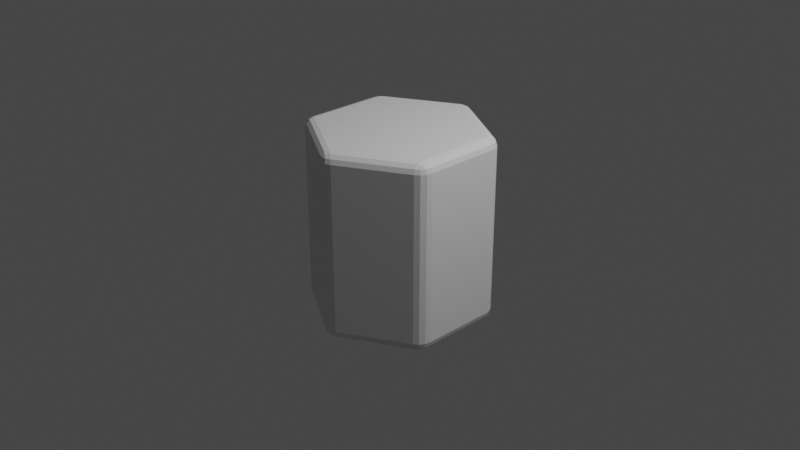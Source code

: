 # Source: Prisma_for_bee_1.blend  (saved by Blender 3.3.6; exported with 4.5.12 LTS)
import bpy
from mathutils import Matrix  # noqa: F401  (used for matrix-valued properties, if any)

bpy.ops.wm.read_factory_settings(use_empty=True)
scene = bpy.context.scene
scene.name = 'Scene'

# ---- collections
col_collection = bpy.data.collections.new('Collection'); scene.collection.children.link(col_collection)

# ---- world
world_world = bpy.data.worlds.new('World'); scene.world = world_world
world_world.use_nodes = True; world_world.node_tree.nodes.clear()
_N = world_world.node_tree.nodes; _L = world_world.node_tree.links
n0 = _N.new('ShaderNodeOutputWorld'); n0.name = 'World Output'; n0.location = (300, 300)
n1 = _N.new('ShaderNodeBackground'); n1.name = 'Background'; n1.location = (10, 300)
n1.inputs[0].default_value = (0.05088, 0.05088, 0.05088, 1.0)
_L.new(n1.outputs[0], n0.inputs[0])
n0.is_active_output = True
world_world.color = (0.05088, 0.05088, 0.05088)
world_world.use_sun_shadow = False
world_world.sun_shadow_jitter_overblur = 0.0

# ---- cameras
cam_camera = bpy.data.cameras.new('Camera')
cam_camera.clip_end = 100.0
cam_camera.ortho_scale = 7.314

# ---- lights
light_light = bpy.data.lights.new('Light', 'POINT')
light_light.transmission_factor = 0.0
light_light.energy = 1000.0
light_light.shadow_soft_size = 0.1
light_light.shadow_maximum_resolution = 0.006
light_light.use_absolute_resolution = True

# ---- meshes
me_cylinder = bpy.data.meshes.new('Cylinder')
me_cylinder.from_pydata([(0.0, 0.8845, -1.0), (-0.0866, 0.95, -0.9), (0.0866, 0.95, -0.9), (-0.04324, 0.9144, -0.9866), (0.04324, 0.9144, -0.9866), (-3.725e-09, 0.9418, -0.9737), (-0.03179, 0.9711, -0.9), (-0.07503, 0.9384, -0.9499), (-0.02238, 0.9587, -0.9478), (0.07503, 0.9384, -0.9499), (0.03179, 0.9711, -0.9), (0.02238, 0.9587, -0.9478), (0.0, 0.8845, 1.0), (0.0866, 0.95, 0.9), (-0.0866, 0.95, 0.9), (0.04324, 0.9144, 0.9866), (-0.04324, 0.9144, 0.9866), (3.725e-09, 0.9418, 0.9737), (0.03179, 0.9711, 0.9), (0.07503, 0.9384, 0.9499), (0.02238, 0.9587, 0.9478), (-0.07503, 0.9384, 0.9499), (-0.03179, 0.9711, 0.9), (-0.02238, 0.9587, 0.9478), (0.766, 0.4423, -1.0), (0.7794, 0.55, -0.9), (0.866, 0.4, -0.9), (0.7703, 0.4946, -0.9866), (0.8135, 0.4197, -0.9866), (0.8156, 0.4709, -0.9737), (0.8251, 0.5131, -0.9), (0.7752, 0.5342, -0.9499), (0.8191, 0.4987, -0.9478), (0.8502, 0.4042, -0.9499), (0.8569, 0.458, -0.9), (0.8415, 0.46, -0.9478), (0.766, 0.4423, 1.0), (0.866, 0.4, 0.9), (0.7794, 0.55, 0.9), (0.8135, 0.4197, 0.9866), (0.7703, 0.4946, 0.9866), (0.8156, 0.4709, 0.9737), (0.8569, 0.458, 0.9), (0.8502, 0.4042, 0.9499), (0.8415, 0.46, 0.9478), (0.7752, 0.5342, 0.9499), (0.8251, 0.5131, 0.9), (0.8191, 0.4987, 0.9478), (0.766, -0.4423, -1.0), (0.866, -0.4, -0.9), (0.7794, -0.55, -0.9), (0.8135, -0.4197, -0.9866), (0.7703, -0.4946, -0.9866), (0.8156, -0.4709, -0.9737), (0.8569, -0.458, -0.9), (0.8502, -0.4042, -0.9499), (0.8415, -0.46, -0.9478), (0.7752, -0.5342, -0.9499), (0.8251, -0.5131, -0.9), (0.8191, -0.4987, -0.9478), (0.766, -0.4423, 1.0), (0.7794, -0.55, 0.9), (0.866, -0.4, 0.9), (0.7703, -0.4946, 0.9866), (0.8135, -0.4197, 0.9866), (0.8156, -0.4709, 0.9737), (0.8251, -0.5131, 0.9), (0.7752, -0.5342, 0.9499), (0.8191, -0.4987, 0.9478), (0.8502, -0.4042, 0.9499), (0.8569, -0.458, 0.9), (0.8415, -0.46, 0.9478), (0.0, -0.8845, -1.0), (0.0866, -0.95, -0.9), (-0.0866, -0.95, -0.9), (0.04324, -0.9144, -0.9866), (-0.04324, -0.9144, -0.9866), (3.725e-09, -0.9418, -0.9737), (0.03179, -0.9711, -0.9), (0.07503, -0.9384, -0.9499), (0.02238, -0.9587, -0.9478), (-0.07503, -0.9384, -0.9499), (-0.03179, -0.9711, -0.9), (-0.02238, -0.9587, -0.9478), (0.0, -0.8845, 1.0), (-0.0866, -0.95, 0.9), (0.0866, -0.95, 0.9), (-0.04324, -0.9144, 0.9866), (0.04324, -0.9144, 0.9866), (-3.725e-09, -0.9418, 0.9737), (-0.03179, -0.9711, 0.9), (-0.07503, -0.9384, 0.9499), (-0.02238, -0.9587, 0.9478), (0.07503, -0.9384, 0.9499), (0.03179, -0.9711, 0.9), (0.02238, -0.9587, 0.9478), (-0.766, -0.4423, -1.0), (-0.7794, -0.55, -0.9), (-0.866, -0.4, -0.9), (-0.7703, -0.4946, -0.9866), (-0.8135, -0.4197, -0.9866), (-0.8156, -0.4709, -0.9737), (-0.8251, -0.5131, -0.9), (-0.7752, -0.5342, -0.9499), (-0.8191, -0.4987, -0.9478), (-0.8502, -0.4042, -0.9499), (-0.8569, -0.458, -0.9), (-0.8415, -0.46, -0.9478), (-0.766, -0.4423, 1.0), (-0.866, -0.4, 0.9), (-0.7794, -0.55, 0.9), (-0.8135, -0.4197, 0.9866), (-0.7703, -0.4946, 0.9866), (-0.8156, -0.4709, 0.9737), (-0.8569, -0.458, 0.9), (-0.8502, -0.4042, 0.9499), (-0.8415, -0.46, 0.9478), (-0.7752, -0.5342, 0.9499), (-0.8251, -0.5131, 0.9), (-0.8191, -0.4987, 0.9478), (-0.766, 0.4423, -1.0), (-0.866, 0.4, -0.9), (-0.7794, 0.55, -0.9), (-0.8135, 0.4197, -0.9866), (-0.7703, 0.4946, -0.9866), (-0.8156, 0.4709, -0.9737), (-0.8569, 0.458, -0.9), (-0.8502, 0.4042, -0.9499), (-0.8415, 0.46, -0.9478), (-0.7752, 0.5342, -0.9499), (-0.8251, 0.5131, -0.9), (-0.8191, 0.4987, -0.9478), (-0.766, 0.4423, 1.0), (-0.7794, 0.55, 0.9), (-0.866, 0.4, 0.9), (-0.7703, 0.4946, 0.9866), (-0.8135, 0.4197, 0.9866), (-0.8156, 0.4709, 0.9737), (-0.8251, 0.5131, 0.9), (-0.7752, 0.5342, 0.9499), (-0.8191, 0.4987, 0.9478), (-0.8502, 0.4042, 0.9499), (-0.8569, 0.458, 0.9), (-0.8415, 0.46, 0.9478)], [], [(122, 133, 14, 1), (50, 61, 86, 73), (74, 85, 110, 97), (98, 109, 134, 121), (26, 37, 62, 49), (36, 12, 132, 108, 84, 60), (2, 13, 38, 25), (0, 3, 5, 4), (3, 7, 8, 5), (1, 6, 8, 7), (6, 10, 11, 8), (2, 9, 11, 10), (9, 4, 5, 11), (5, 8, 11), (12, 15, 17, 16), (15, 19, 20, 17), (13, 18, 20, 19), (18, 22, 23, 20), (14, 21, 23, 22), (21, 16, 17, 23), (17, 20, 23), (24, 27, 29, 28), (27, 31, 32, 29), (25, 30, 32, 31), (30, 34, 35, 32), (26, 33, 35, 34), (33, 28, 29, 35), (29, 32, 35), (36, 39, 41, 40), (39, 43, 44, 41), (37, 42, 44, 43), (42, 46, 47, 44), (38, 45, 47, 46), (45, 40, 41, 47), (41, 44, 47), (48, 51, 53, 52), (51, 55, 56, 53), (49, 54, 56, 55), (54, 58, 59, 56), (50, 57, 59, 58), (57, 52, 53, 59), (53, 56, 59), (60, 63, 65, 64), (63, 67, 68, 65), (61, 66, 68, 67), (66, 70, 71, 68), (62, 69, 71, 70), (69, 64, 65, 71), (65, 68, 71), (72, 75, 77, 76), (75, 79, 80, 77), (73, 78, 80, 79), (78, 82, 83, 80), (74, 81, 83, 82), (81, 76, 77, 83), (77, 80, 83), (84, 87, 89, 88), (87, 91, 92, 89), (85, 90, 92, 91), (90, 94, 95, 92), (86, 93, 95, 94), (93, 88, 89, 95), (89, 92, 95), (96, 99, 101, 100), (99, 103, 104, 101), (97, 102, 104, 103), (102, 106, 107, 104), (98, 105, 107, 106), (105, 100, 101, 107), (101, 104, 107), (108, 111, 113, 112), (111, 115, 116, 113), (109, 114, 116, 115), (114, 118, 119, 116), (110, 117, 119, 118), (117, 112, 113, 119), (113, 116, 119), (120, 123, 125, 124), (123, 127, 128, 125), (121, 126, 128, 127), (126, 130, 131, 128), (122, 129, 131, 130), (129, 124, 125, 131), (125, 128, 131), (132, 135, 137, 136), (135, 139, 140, 137), (133, 138, 140, 139), (138, 142, 143, 140), (134, 141, 143, 142), (141, 136, 137, 143), (137, 140, 143), (2, 25, 31, 9), (9, 31, 27, 4), (4, 27, 24, 0), (38, 13, 19, 45), (45, 19, 15, 40), (40, 15, 12, 36), (1, 14, 22, 6), (6, 22, 18, 10), (10, 18, 13, 2), (37, 26, 34, 42), (42, 34, 30, 46), (46, 30, 25, 38), (26, 49, 55, 33), (33, 55, 51, 28), (28, 51, 48, 24), (62, 37, 43, 69), (69, 43, 39, 64), (64, 39, 36, 60), (61, 50, 58, 66), (66, 58, 54, 70), (70, 54, 49, 62), (50, 73, 79, 57), (57, 79, 75, 52), (52, 75, 72, 48), (86, 61, 67, 93), (93, 67, 63, 88), (88, 63, 60, 84), (85, 74, 82, 90), (90, 82, 78, 94), (94, 78, 73, 86), (74, 97, 103, 81), (81, 103, 99, 76), (76, 99, 96, 72), (110, 85, 91, 117), (117, 91, 87, 112), (112, 87, 84, 108), (109, 98, 106, 114), (114, 106, 102, 118), (118, 102, 97, 110), (98, 121, 127, 105), (105, 127, 123, 100), (100, 123, 120, 96), (134, 109, 115, 141), (141, 115, 111, 136), (136, 111, 108, 132), (133, 122, 130, 138), (138, 130, 126, 142), (142, 126, 121, 134), (122, 1, 7, 129), (129, 7, 3, 124), (124, 3, 0, 120), (14, 133, 139, 21), (21, 139, 135, 16), (16, 135, 132, 12), (0, 24, 48, 72, 96, 120)])
_uv = me_cylinder.uv_layers.new(name='UVMap')
_uv.uv.foreach_set('vector', [0.15, 0.525, 0.15, 0.975, 0.01667, 0.975, 0.01667, 0.525, 0.65, 0.525, 0.65, 0.975, 0.5167, 0.975, 0.5167, 0.525, 0.4833, 0.525, 0.4833, 0.975, 0.35, 0.975, 0.35, 0.525, 0.3167, 0.525, 0.3167, 0.975, 0.1833, 0.975, 0.1833, 0.525, 0.8167, 0.525, 0.8167, 0.975, 0.6833, 0.975, 0.6833, 0.525, 0.4338, 0.3561, 0.25, 0.4623, 0.06615, 0.3561, 0.06615, 0.1439, 0.25, 0.03771, 0.4338, 0.1439, 0.9833, 0.525, 0.9833, 0.975, 0.85, 0.975, 0.85, 0.525, 0.75, 0.4623, 0.7396, 0.4695, 0.75, 0.476, 0.7604, 0.4695, 0.7396, 0.4695, 0.7301, 0.4785, 0.7417, 0.4852, 0.75, 0.476, 0.01667, 0.525, 0.006995, 0.525, 0.006671, 0.5, 0.01596, 0.5, 0.006995, 0.525, -8.941e-08, 0.525, -0.003336, 0.5, 0.006671, 0.5, 0.9833, 0.525, 0.984, 0.5, 0.9933, 0.5, 1.0, 0.525, 0.7699, 0.4785, 0.7604, 0.4695, 0.75, 0.476, 0.7583, 0.4852, 0.75, 0.476, 0.7417, 0.4852, 0.7583, 0.4852, 0.25, 0.4623, 0.2604, 0.4695, 0.25, 0.476, 0.2396, 0.4695, 0.2604, 0.4695, 0.2699, 0.4785, 0.2583, 0.4852, 0.25, 0.476, 0.9833, 0.975, 1.0, 0.975, 0.9933, 1.0, 0.984, 1.0, -8.941e-08, 0.975, 0.006995, 0.975, 0.006671, 1.0, -0.003336, 1.0, 0.01667, 0.975, 0.01596, 1.0, 0.006671, 1.0, 0.006995, 0.975, 0.2301, 0.4785, 0.2396, 0.4695, 0.25, 0.476, 0.2417, 0.4852, 0.25, 0.476, 0.2583, 0.4852, 0.2417, 0.4852, 0.9338, 0.3561, 0.9349, 0.3687, 0.9457, 0.363, 0.9452, 0.3507, 0.9349, 0.3687, 0.9379, 0.3815, 0.9495, 0.3748, 0.9457, 0.363, 0.85, 0.525, 0.8403, 0.525, 0.84, 0.5, 0.8493, 0.5, 0.8403, 0.525, 0.8263, 0.525, 0.8267, 0.5, 0.84, 0.5, 0.8167, 0.525, 0.8174, 0.5, 0.8267, 0.5, 0.8263, 0.525, 0.9578, 0.347, 0.9452, 0.3507, 0.9457, 0.363, 0.9578, 0.3604, 0.9457, 0.363, 0.9495, 0.3748, 0.9578, 0.3604, 0.4338, 0.3561, 0.4452, 0.3507, 0.4457, 0.363, 0.4349, 0.3687, 0.4452, 0.3507, 0.4578, 0.347, 0.4578, 0.3604, 0.4457, 0.363, 0.8167, 0.975, 0.8263, 0.975, 0.8267, 1.0, 0.8174, 1.0, 0.8263, 0.975, 0.8403, 0.975, 0.84, 1.0, 0.8267, 1.0, 0.85, 0.975, 0.8493, 1.0, 0.84, 1.0, 0.8403, 0.975, 0.4379, 0.3815, 0.4349, 0.3687, 0.4457, 0.363, 0.4495, 0.3748, 0.4457, 0.363, 0.4578, 0.3604, 0.4495, 0.3748, 0.9338, 0.1439, 0.9452, 0.1493, 0.9457, 0.137, 0.9349, 0.1313, 0.9452, 0.1493, 0.9578, 0.153, 0.9578, 0.1396, 0.9457, 0.137, 0.6833, 0.525, 0.6737, 0.525, 0.6733, 0.5, 0.6826, 0.5, 0.6737, 0.525, 0.6597, 0.525, 0.66, 0.5, 0.6733, 0.5, 0.65, 0.525, 0.6507, 0.5, 0.66, 0.5, 0.6597, 0.525, 0.9379, 0.1185, 0.9349, 0.1313, 0.9457, 0.137, 0.9495, 0.1252, 0.9457, 0.137, 0.9578, 0.1396, 0.9495, 0.1252, 0.4338, 0.1439, 0.4349, 0.1313, 0.4457, 0.137, 0.4452, 0.1493, 0.4349, 0.1313, 0.4379, 0.1185, 0.4495, 0.1252, 0.4457, 0.137, 0.65, 0.975, 0.6597, 0.975, 0.66, 1.0, 0.6507, 1.0, 0.6597, 0.975, 0.6737, 0.975, 0.6733, 1.0, 0.66, 1.0, 0.6833, 0.975, 0.6826, 1.0, 0.6733, 1.0, 0.6737, 0.975, 0.4578, 0.153, 0.4452, 0.1493, 0.4457, 0.137, 0.4578, 0.1396, 0.4457, 0.137, 0.4495, 0.1252, 0.4578, 0.1396, 0.75, 0.03771, 0.7604, 0.03055, 0.75, 0.02397, 0.7396, 0.03055, 0.7604, 0.03055, 0.7699, 0.02149, 0.7583, 0.0148, 0.75, 0.02397, 0.5167, 0.525, 0.507, 0.525, 0.5067, 0.5, 0.516, 0.5, 0.507, 0.525, 0.493, 0.525, 0.4933, 0.5, 0.5067, 0.5, 0.4833, 0.525, 0.484, 0.5, 0.4933, 0.5, 0.493, 0.525, 0.7301, 0.02149, 0.7396, 0.03055, 0.75, 0.02397, 0.7417, 0.0148, 0.75, 0.02397, 0.7583, 0.0148, 0.7417, 0.0148, 0.25, 0.03771, 0.2396, 0.03055, 0.25, 0.02397, 0.2604, 0.03055, 0.2396, 0.03055, 0.2301, 0.02149, 0.2417, 0.0148, 0.25, 0.02397, 0.4833, 0.975, 0.493, 0.975, 0.4933, 1.0, 0.484, 1.0, 0.493, 0.975, 0.507, 0.975, 0.5067, 1.0, 0.4933, 1.0, 0.5167, 0.975, 0.516, 1.0, 0.5067, 1.0, 0.507, 0.975, 0.2699, 0.02149, 0.2604, 0.03055, 0.25, 0.02397, 0.2583, 0.0148, 0.25, 0.02397, 0.2417, 0.0148, 0.2583, 0.0148, 0.5662, 0.1439, 0.5651, 0.1313, 0.5543, 0.137, 0.5548, 0.1493, 0.5651, 0.1313, 0.5621, 0.1185, 0.5505, 0.1252, 0.5543, 0.137, 0.35, 0.525, 0.3403, 0.525, 0.34, 0.5, 0.3493, 0.5, 0.3403, 0.525, 0.3263, 0.525, 0.3267, 0.5, 0.34, 0.5, 0.3167, 0.525, 0.3174, 0.5, 0.3267, 0.5, 0.3263, 0.525, 0.5422, 0.153, 0.5548, 0.1493, 0.5543, 0.137, 0.5422, 0.1396, 0.5543, 0.137, 0.5505, 0.1252, 0.5422, 0.1396, 0.06615, 0.1439, 0.05476, 0.1493, 0.05425, 0.137, 0.06514, 0.1313, 0.05476, 0.1493, 0.04215, 0.153, 0.04215, 0.1396, 0.05425, 0.137, 0.3167, 0.975, 0.3263, 0.975, 0.3267, 1.0, 0.3174, 1.0, 0.3263, 0.975, 0.3403, 0.975, 0.34, 1.0, 0.3267, 1.0, 0.35, 0.975, 0.3493, 1.0, 0.34, 1.0, 0.3403, 0.975, 0.06206, 0.1185, 0.06514, 0.1313, 0.05425, 0.137, 0.05047, 0.1252, 0.05425, 0.137, 0.04215, 0.1396, 0.05047, 0.1252, 0.5662, 0.3561, 0.5548, 0.3507, 0.5543, 0.363, 0.5651, 0.3687, 0.5548, 0.3507, 0.5422, 0.347, 0.5422, 0.3604, 0.5543, 0.363, 0.1833, 0.525, 0.1737, 0.525, 0.1733, 0.5, 0.1826, 0.5, 0.1737, 0.525, 0.1597, 0.525, 0.16, 0.5, 0.1733, 0.5, 0.15, 0.525, 0.1507, 0.5, 0.16, 0.5, 0.1597, 0.525, 0.5621, 0.3815, 0.5651, 0.3687, 0.5543, 0.363, 0.5505, 0.3748, 0.5543, 0.363, 0.5422, 0.3604, 0.5505, 0.3748, 0.06615, 0.3561, 0.06514, 0.3687, 0.05425, 0.363, 0.05476, 0.3507, 0.06514, 0.3687, 0.06206, 0.3815, 0.05047, 0.3748, 0.05425, 0.363, 0.15, 0.975, 0.1597, 0.975, 0.16, 1.0, 0.1507, 1.0, 0.1597, 0.975, 0.1737, 0.975, 0.1733, 1.0, 0.16, 1.0, 0.1833, 0.975, 0.1826, 1.0, 0.1733, 1.0, 0.1737, 0.975, 0.04215, 0.347, 0.05476, 0.3507, 0.05425, 0.363, 0.04215, 0.3604, 0.05425, 0.363, 0.05047, 0.3748, 0.04215, 0.3604, 0.9833, 0.525, 0.85, 0.525, 0.8493, 0.5, 0.984, 0.5, 0.7699, 0.4785, 0.9379, 0.3815, 0.9349, 0.3687, 0.7604, 0.4695, 0.7604, 0.4695, 0.9349, 0.3687, 0.9338, 0.3561, 0.75, 0.4623, 0.85, 0.975, 0.9833, 0.975, 0.984, 1.0, 0.8493, 1.0, 0.4379, 0.3815, 0.2699, 0.4785, 0.2604, 0.4695, 0.4349, 0.3687, 0.4349, 0.3687, 0.2604, 0.4695, 0.25, 0.4623, 0.4338, 0.3561, 0.01667, 0.525, 0.01667, 0.975, 0.006995, 0.975, 0.006995, 0.525, 0.006995, 0.525, 0.006995, 0.975, -8.941e-08, 0.975, -8.941e-08, 0.525, 1.0, 0.525, 1.0, 0.975, 0.9833, 0.975, 0.9833, 0.525, 0.8167, 0.975, 0.8167, 0.525, 0.8263, 0.525, 0.8263, 0.975, 0.8263, 0.975, 0.8263, 0.525, 0.8403, 0.525, 0.8403, 0.975, 0.8403, 0.975, 0.8403, 0.525, 0.85, 0.525, 0.85, 0.975, 0.8167, 0.525, 0.6833, 0.525, 0.6826, 0.5, 0.8174, 0.5, 0.9578, 0.347, 0.9578, 0.153, 0.9452, 0.1493, 0.9452, 0.3507, 0.9452, 0.3507, 0.9452, 0.1493, 0.9338, 0.1439, 0.9338, 0.3561, 0.6833, 0.975, 0.8167, 0.975, 0.8174, 1.0, 0.6826, 1.0, 0.4578, 0.153, 0.4578, 0.347, 0.4452, 0.3507, 0.4452, 0.1493, 0.4452, 0.1493, 0.4452, 0.3507, 0.4338, 0.3561, 0.4338, 0.1439, 0.65, 0.975, 0.65, 0.525, 0.6597, 0.525, 0.6597, 0.975, 0.6597, 0.975, 0.6597, 0.525, 0.6737, 0.525, 0.6737, 0.975, 0.6737, 0.975, 0.6737, 0.525, 0.6833, 0.525, 0.6833, 0.975, 0.65, 0.525, 0.5167, 0.525, 0.516, 0.5, 0.6507, 0.5, 0.9379, 0.1185, 0.7699, 0.02149, 0.7604, 0.03055, 0.9349, 0.1313, 0.9349, 0.1313, 0.7604, 0.03055, 0.75, 0.03771, 0.9338, 0.1439, 0.5167, 0.975, 0.65, 0.975, 0.6507, 1.0, 0.516, 1.0, 0.2699, 0.02149, 0.4379, 0.1185, 0.4349, 0.1313, 0.2604, 0.03055, 0.2604, 0.03055, 0.4349, 0.1313, 0.4338, 0.1439, 0.25, 0.03771, 0.4833, 0.975, 0.4833, 0.525, 0.493, 0.525, 0.493, 0.975, 0.493, 0.975, 0.493, 0.525, 0.507, 0.525, 0.507, 0.975, 0.507, 0.975, 0.507, 0.525, 0.5167, 0.525, 0.5167, 0.975, 0.4833, 0.525, 0.35, 0.525, 0.3493, 0.5, 0.484, 0.5, 0.7301, 0.02149, 0.5621, 0.1185, 0.5651, 0.1313, 0.7396, 0.03055, 0.7396, 0.03055, 0.5651, 0.1313, 0.5662, 0.1439, 0.75, 0.03771, 0.35, 0.975, 0.4833, 0.975, 0.484, 1.0, 0.3493, 1.0, 0.06206, 0.1185, 0.2301, 0.02149, 0.2396, 0.03055, 0.06514, 0.1313, 0.06514, 0.1313, 0.2396, 0.03055, 0.25, 0.03771, 0.06615, 0.1439, 0.3167, 0.975, 0.3167, 0.525, 0.3263, 0.525, 0.3263, 0.975, 0.3263, 0.975, 0.3263, 0.525, 0.3403, 0.525, 0.3403, 0.975, 0.3403, 0.975, 0.3403, 0.525, 0.35, 0.525, 0.35, 0.975, 0.3167, 0.525, 0.1833, 0.525, 0.1826, 0.5, 0.3174, 0.5, 0.5422, 0.153, 0.5422, 0.347, 0.5548, 0.3507, 0.5548, 0.1493, 0.5548, 0.1493, 0.5548, 0.3507, 0.5662, 0.3561, 0.5662, 0.1439, 0.1833, 0.975, 0.3167, 0.975, 0.3174, 1.0, 0.1826, 1.0, 0.04215, 0.347, 0.04215, 0.153, 0.05476, 0.1493, 0.05476, 0.3507, 0.05476, 0.3507, 0.05476, 0.1493, 0.06615, 0.1439, 0.06615, 0.3561, 0.15, 0.975, 0.15, 0.525, 0.1597, 0.525, 0.1597, 0.975, 0.1597, 0.975, 0.1597, 0.525, 0.1737, 0.525, 0.1737, 0.975, 0.1737, 0.975, 0.1737, 0.525, 0.1833, 0.525, 0.1833, 0.975, 0.15, 0.525, 0.01667, 0.525, 0.01596, 0.5, 0.1507, 0.5, 0.5621, 0.3815, 0.7301, 0.4785, 0.7396, 0.4695, 0.5651, 0.3687, 0.5651, 0.3687, 0.7396, 0.4695, 0.75, 0.4623, 0.5662, 0.3561, 0.01667, 0.975, 0.15, 0.975, 0.1507, 1.0, 0.01596, 1.0, 0.2301, 0.4785, 0.06206, 0.3815, 0.06514, 0.3687, 0.2396, 0.4695, 0.2396, 0.4695, 0.06514, 0.3687, 0.06615, 0.3561, 0.25, 0.4623, 0.75, 0.4623, 0.9338, 0.3561, 0.9338, 0.1439, 0.75, 0.03771, 0.5662, 0.1439, 0.5662, 0.3561])
me_cylinder.update()

# ---- objects
ob_light = bpy.data.objects.new('Light', light_light)
ob_camera = bpy.data.objects.new('Camera', cam_camera)
ob_cylinder = bpy.data.objects.new('Cylinder', me_cylinder)

# ---- transforms, parenting, visibility, modifiers, constraints
ob_light.location = (4.076, 1.005, 5.904)
ob_light.rotation_euler = (0.6503, 0.05522, 1.866)
ob_light.lock_rotations_4d = False
ob_light.empty_display_type = 'ARROWS'
ob_light.color = (0.0, 0.0, 0.0, 0.0)
ob_light.lineart.crease_threshold = 0.0
ob_camera.location = (7.359, -6.926, 4.958)
ob_camera.rotation_euler = (1.109, 0.0, 0.8149)
ob_camera.lock_rotations_4d = False
ob_camera.empty_display_type = 'ARROWS'
ob_camera.color = (0.0, 0.0, 0.0, 0.0)
ob_camera.display_type = 'WIRE'
ob_camera.lineart.crease_threshold = 0.0
ob_cylinder.location = (0.0, 0.0, 0.0)

# ---- collection membership
col_collection.objects.link(ob_light)
col_collection.objects.link(ob_camera)
col_collection.objects.link(ob_cylinder)

# ---- scene / render settings (as saved in the file)
scene.camera = ob_camera
scene.frame_start = 1; scene.frame_end = 250; scene.frame_set(1)
scene.render.engine = 'BLENDER_EEVEE_NEXT'
scene.cycles.sampling_pattern = 'TABULATED_SOBOL'
scene.cycles.use_light_tree = False
scene.view_settings.view_transform = 'Filmic'
bpy.context.view_layer.update()
